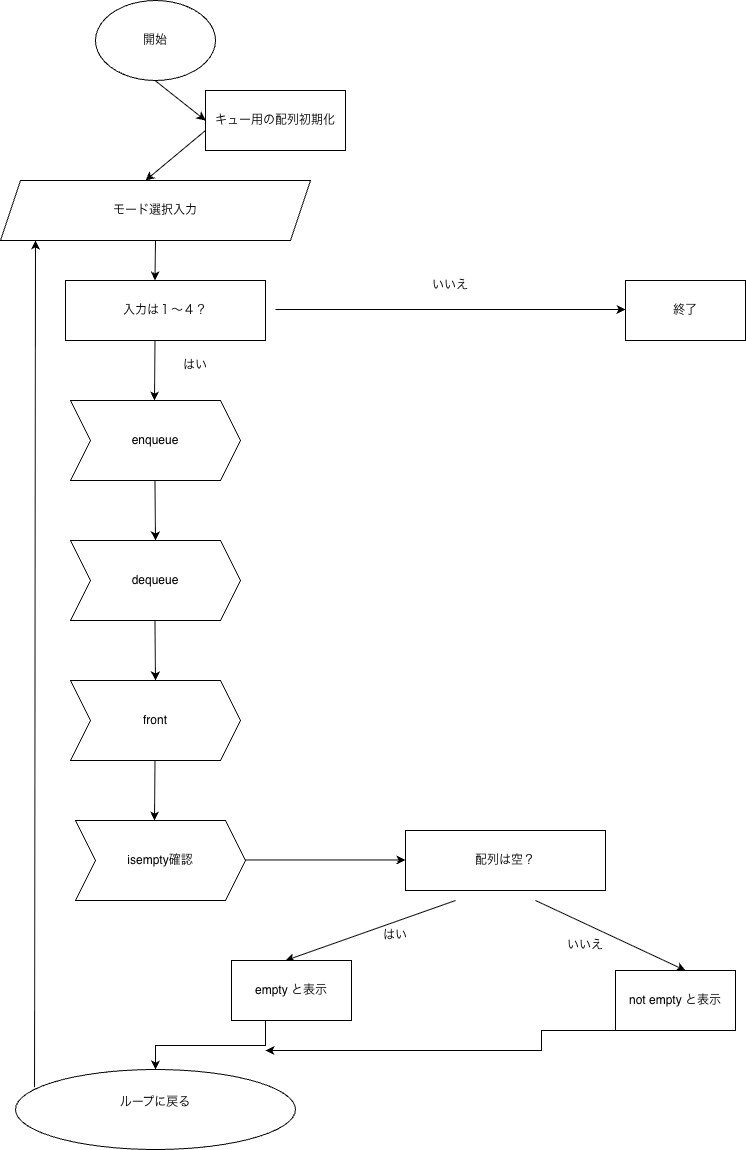

The diagram above was exported from draw.io. Its source (the exported page's mxGraphModel, read from the mxfile embedded in the PNG):
<mxGraphModel dx="747" dy="528" grid="1" gridSize="10" guides="1" tooltips="1" connect="1" arrows="1" fold="1" page="1" pageScale="1" pageWidth="827" pageHeight="1169" math="0" shadow="0">
  <root>
    <mxCell id="0" />
    <mxCell id="1" parent="0" />
    <mxCell id="Fx9P0qyl0VupRX9ZJL6A-1" parent="1" style="ellipse;whiteSpace=wrap;html=1;" value="開始" vertex="1">
      <mxGeometry height="80" width="120" x="130" y="20" as="geometry" />
    </mxCell>
    <mxCell id="Fx9P0qyl0VupRX9ZJL6A-2" parent="1" style="rounded=0;whiteSpace=wrap;html=1;" value="入力は１〜４？" vertex="1">
      <mxGeometry height="60" width="200" x="100" y="300" as="geometry" />
    </mxCell>
    <mxCell id="Fx9P0qyl0VupRX9ZJL6A-3" edge="1" parent="1" style="endArrow=classic;html=1;rounded=0;entryX=0;entryY=0.5;entryDx=0;entryDy=0;" target="Fx9P0qyl0VupRX9ZJL6A-42" value="">
      <mxGeometry height="50" relative="1" width="50" as="geometry">
        <mxPoint x="189.5" y="100" as="sourcePoint" />
        <mxPoint x="190" y="130" as="targetPoint" />
      </mxGeometry>
    </mxCell>
    <mxCell id="Fx9P0qyl0VupRX9ZJL6A-4" parent="1" style="shape=parallelogram;perimeter=parallelogramPerimeter;whiteSpace=wrap;html=1;fixedSize=1;" value="モード選択入力" vertex="1">
      <mxGeometry height="60" width="310" x="35" y="200" as="geometry" />
    </mxCell>
    <mxCell id="Fx9P0qyl0VupRX9ZJL6A-6" edge="1" parent="1" source="Fx9P0qyl0VupRX9ZJL6A-4" style="endArrow=classic;html=1;rounded=0;exitX=0.5;exitY=1;exitDx=0;exitDy=0;" value="">
      <mxGeometry height="50" relative="1" width="50" as="geometry">
        <mxPoint x="190" y="270" as="sourcePoint" />
        <mxPoint x="189.5" y="300" as="targetPoint" />
      </mxGeometry>
    </mxCell>
    <mxCell id="Fx9P0qyl0VupRX9ZJL6A-11" edge="1" parent="1" style="endArrow=classic;html=1;rounded=0;" value="">
      <mxGeometry height="50" relative="1" width="50" as="geometry">
        <mxPoint x="189.47" y="360" as="sourcePoint" />
        <mxPoint x="189" y="420" as="targetPoint" />
      </mxGeometry>
    </mxCell>
    <mxCell id="Fx9P0qyl0VupRX9ZJL6A-12" parent="1" style="shape=step;perimeter=stepPerimeter;whiteSpace=wrap;html=1;fixedSize=1;" value="enqueue" vertex="1">
      <mxGeometry height="80" width="170" x="105" y="420" as="geometry" />
    </mxCell>
    <mxCell id="Fx9P0qyl0VupRX9ZJL6A-13" edge="1" parent="1" style="endArrow=classic;html=1;rounded=0;" value="">
      <mxGeometry height="50" relative="1" width="50" as="geometry">
        <mxPoint x="189.47" y="500" as="sourcePoint" />
        <mxPoint x="190" y="560" as="targetPoint" />
      </mxGeometry>
    </mxCell>
    <mxCell id="Fx9P0qyl0VupRX9ZJL6A-14" parent="1" style="shape=step;perimeter=stepPerimeter;whiteSpace=wrap;html=1;fixedSize=1;" value="dequeue" vertex="1">
      <mxGeometry height="80" width="170" x="105" y="560" as="geometry" />
    </mxCell>
    <mxCell id="Fx9P0qyl0VupRX9ZJL6A-15" edge="1" parent="1" style="endArrow=classic;html=1;rounded=0;" value="">
      <mxGeometry height="50" relative="1" width="50" as="geometry">
        <mxPoint x="189.47" y="640" as="sourcePoint" />
        <mxPoint x="190" y="700" as="targetPoint" />
      </mxGeometry>
    </mxCell>
    <mxCell id="Fx9P0qyl0VupRX9ZJL6A-16" parent="1" style="shape=step;perimeter=stepPerimeter;whiteSpace=wrap;html=1;fixedSize=1;" value="front" vertex="1">
      <mxGeometry height="80" width="170" x="105" y="700" as="geometry" />
    </mxCell>
    <mxCell id="Fx9P0qyl0VupRX9ZJL6A-17" edge="1" parent="1" style="endArrow=classic;html=1;rounded=0;" value="">
      <mxGeometry height="50" relative="1" width="50" as="geometry">
        <mxPoint x="189.47" y="780" as="sourcePoint" />
        <mxPoint x="189" y="840" as="targetPoint" />
      </mxGeometry>
    </mxCell>
    <mxCell id="Fx9P0qyl0VupRX9ZJL6A-18" parent="1" style="shape=step;perimeter=stepPerimeter;whiteSpace=wrap;html=1;fixedSize=1;" value="isempty確認" vertex="1">
      <mxGeometry height="80" width="170" x="110" y="840" as="geometry" />
    </mxCell>
    <mxCell id="Fx9P0qyl0VupRX9ZJL6A-20" parent="1" style="ellipse;whiteSpace=wrap;html=1;" value="ループに戻る&lt;div&gt;&lt;br&gt;&lt;/div&gt;" vertex="1">
      <mxGeometry height="80" width="280" x="50" y="1089" as="geometry" />
    </mxCell>
    <mxCell id="Fx9P0qyl0VupRX9ZJL6A-21" edge="1" parent="1" source="Fx9P0qyl0VupRX9ZJL6A-20" style="endArrow=classic;html=1;rounded=0;exitX=0.068;exitY=0.221;exitDx=0;exitDy=0;exitPerimeter=0;" value="">
      <mxGeometry height="50" relative="1" width="50" as="geometry">
        <mxPoint x="70" y="1058.86" as="sourcePoint" />
        <mxPoint x="70" y="260" as="targetPoint" />
      </mxGeometry>
    </mxCell>
    <mxCell id="Fx9P0qyl0VupRX9ZJL6A-23" parent="1" style="rounded=0;whiteSpace=wrap;html=1;" value="終了" vertex="1">
      <mxGeometry height="60" width="120" x="660" y="300" as="geometry" />
    </mxCell>
    <mxCell id="Fx9P0qyl0VupRX9ZJL6A-25" parent="1" style="rounded=0;whiteSpace=wrap;html=1;" value="not empty と表示" vertex="1">
      <mxGeometry height="60" width="120" x="650" y="990" as="geometry" />
    </mxCell>
    <mxCell id="Fx9P0qyl0VupRX9ZJL6A-26" parent="1" style="rounded=0;whiteSpace=wrap;html=1;" value="配列は空？" vertex="1">
      <mxGeometry height="60" width="200" x="440" y="850" as="geometry" />
    </mxCell>
    <mxCell id="Fx9P0qyl0VupRX9ZJL6A-28" edge="1" parent="1" style="endArrow=classic;html=1;rounded=0;" value="">
      <mxGeometry height="50" relative="1" width="50" as="geometry">
        <mxPoint x="490" y="920" as="sourcePoint" />
        <mxPoint x="320" y="980" as="targetPoint" />
      </mxGeometry>
    </mxCell>
    <mxCell id="Fx9P0qyl0VupRX9ZJL6A-29" edge="1" parent="1" style="endArrow=classic;html=1;rounded=0;" value="">
      <mxGeometry height="50" relative="1" width="50" as="geometry">
        <mxPoint x="570" y="920" as="sourcePoint" />
        <mxPoint x="720" y="990" as="targetPoint" />
      </mxGeometry>
    </mxCell>
    <mxCell id="Fx9P0qyl0VupRX9ZJL6A-30" edge="1" parent="1" style="endArrow=classic;html=1;rounded=0;" value="">
      <mxGeometry height="50" relative="1" width="50" as="geometry">
        <mxPoint x="280" y="879.47" as="sourcePoint" />
        <mxPoint x="440" y="879.47" as="targetPoint" />
      </mxGeometry>
    </mxCell>
    <mxCell id="Fx9P0qyl0VupRX9ZJL6A-33" edge="1" parent="1" style="endArrow=classic;html=1;rounded=0;" value="">
      <mxGeometry height="50" relative="1" width="50" as="geometry">
        <mxPoint x="310" y="329" as="sourcePoint" />
        <mxPoint x="660" y="329" as="targetPoint" />
      </mxGeometry>
    </mxCell>
    <mxCell id="Fx9P0qyl0VupRX9ZJL6A-36" parent="1" style="text;html=1;whiteSpace=wrap;strokeColor=none;fillColor=none;align=center;verticalAlign=middle;rounded=0;" value="いいえ" vertex="1">
      <mxGeometry height="50" width="150" x="410" y="280" as="geometry" />
    </mxCell>
    <mxCell id="Fx9P0qyl0VupRX9ZJL6A-37" parent="1" style="text;html=1;whiteSpace=wrap;strokeColor=none;fillColor=none;align=center;verticalAlign=middle;rounded=0;" value="はい" vertex="1">
      <mxGeometry height="30" width="60" x="200" y="370" as="geometry" />
    </mxCell>
    <mxCell id="Fx9P0qyl0VupRX9ZJL6A-40" edge="1" parent="1" source="Fx9P0qyl0VupRX9ZJL6A-39" style="edgeStyle=orthogonalEdgeStyle;rounded=0;orthogonalLoop=1;jettySize=auto;html=1;" target="Fx9P0qyl0VupRX9ZJL6A-20" value="">
      <mxGeometry relative="1" as="geometry">
        <Array as="points">
          <mxPoint x="300" y="1065" />
          <mxPoint x="190" y="1065" />
        </Array>
      </mxGeometry>
    </mxCell>
    <mxCell id="Fx9P0qyl0VupRX9ZJL6A-39" parent="1" style="rounded=0;whiteSpace=wrap;html=1;" value="&lt;div&gt;&lt;span style=&quot;background-color: transparent; color: light-dark(rgb(0, 0, 0), rgb(255, 255, 255));&quot;&gt;empty と表示&lt;/span&gt;&lt;/div&gt;" vertex="1">
      <mxGeometry height="60" width="120" x="266" y="980" as="geometry" />
    </mxCell>
    <mxCell id="Fx9P0qyl0VupRX9ZJL6A-41" edge="1" parent="1" source="Fx9P0qyl0VupRX9ZJL6A-25" style="edgeStyle=orthogonalEdgeStyle;rounded=0;orthogonalLoop=1;jettySize=auto;html=1;exitX=0.5;exitY=1;exitDx=0;exitDy=0;" value="">
      <mxGeometry relative="1" as="geometry">
        <Array as="points">
          <mxPoint x="576" y="1050" />
          <mxPoint x="576" y="1070" />
          <mxPoint x="330" y="1070" />
        </Array>
        <mxPoint x="576" y="1100" as="sourcePoint" />
        <mxPoint x="300" y="1070" as="targetPoint" />
      </mxGeometry>
    </mxCell>
    <mxCell id="Fx9P0qyl0VupRX9ZJL6A-42" parent="1" style="whiteSpace=wrap;html=1;" value="キュー用の配列初期化" vertex="1">
      <mxGeometry height="60" width="140" x="240" y="110" as="geometry" />
    </mxCell>
    <mxCell id="Fx9P0qyl0VupRX9ZJL6A-43" edge="1" parent="1" style="endArrow=classic;html=1;rounded=0;" value="">
      <mxGeometry height="50" relative="1" width="50" as="geometry">
        <mxPoint x="240" y="150" as="sourcePoint" />
        <mxPoint x="180" y="200" as="targetPoint" />
      </mxGeometry>
    </mxCell>
    <mxCell id="Fx9P0qyl0VupRX9ZJL6A-45" parent="1" style="text;html=1;whiteSpace=wrap;strokeColor=none;fillColor=none;align=center;verticalAlign=middle;rounded=0;" value="はい" vertex="1">
      <mxGeometry height="30" width="60" x="400" y="940" as="geometry" />
    </mxCell>
    <mxCell id="Fx9P0qyl0VupRX9ZJL6A-46" parent="1" style="text;html=1;whiteSpace=wrap;strokeColor=none;fillColor=none;align=center;verticalAlign=middle;rounded=0;" value="いいえ" vertex="1">
      <mxGeometry height="30" width="60" x="590" y="950" as="geometry" />
    </mxCell>
  </root>
</mxGraphModel>